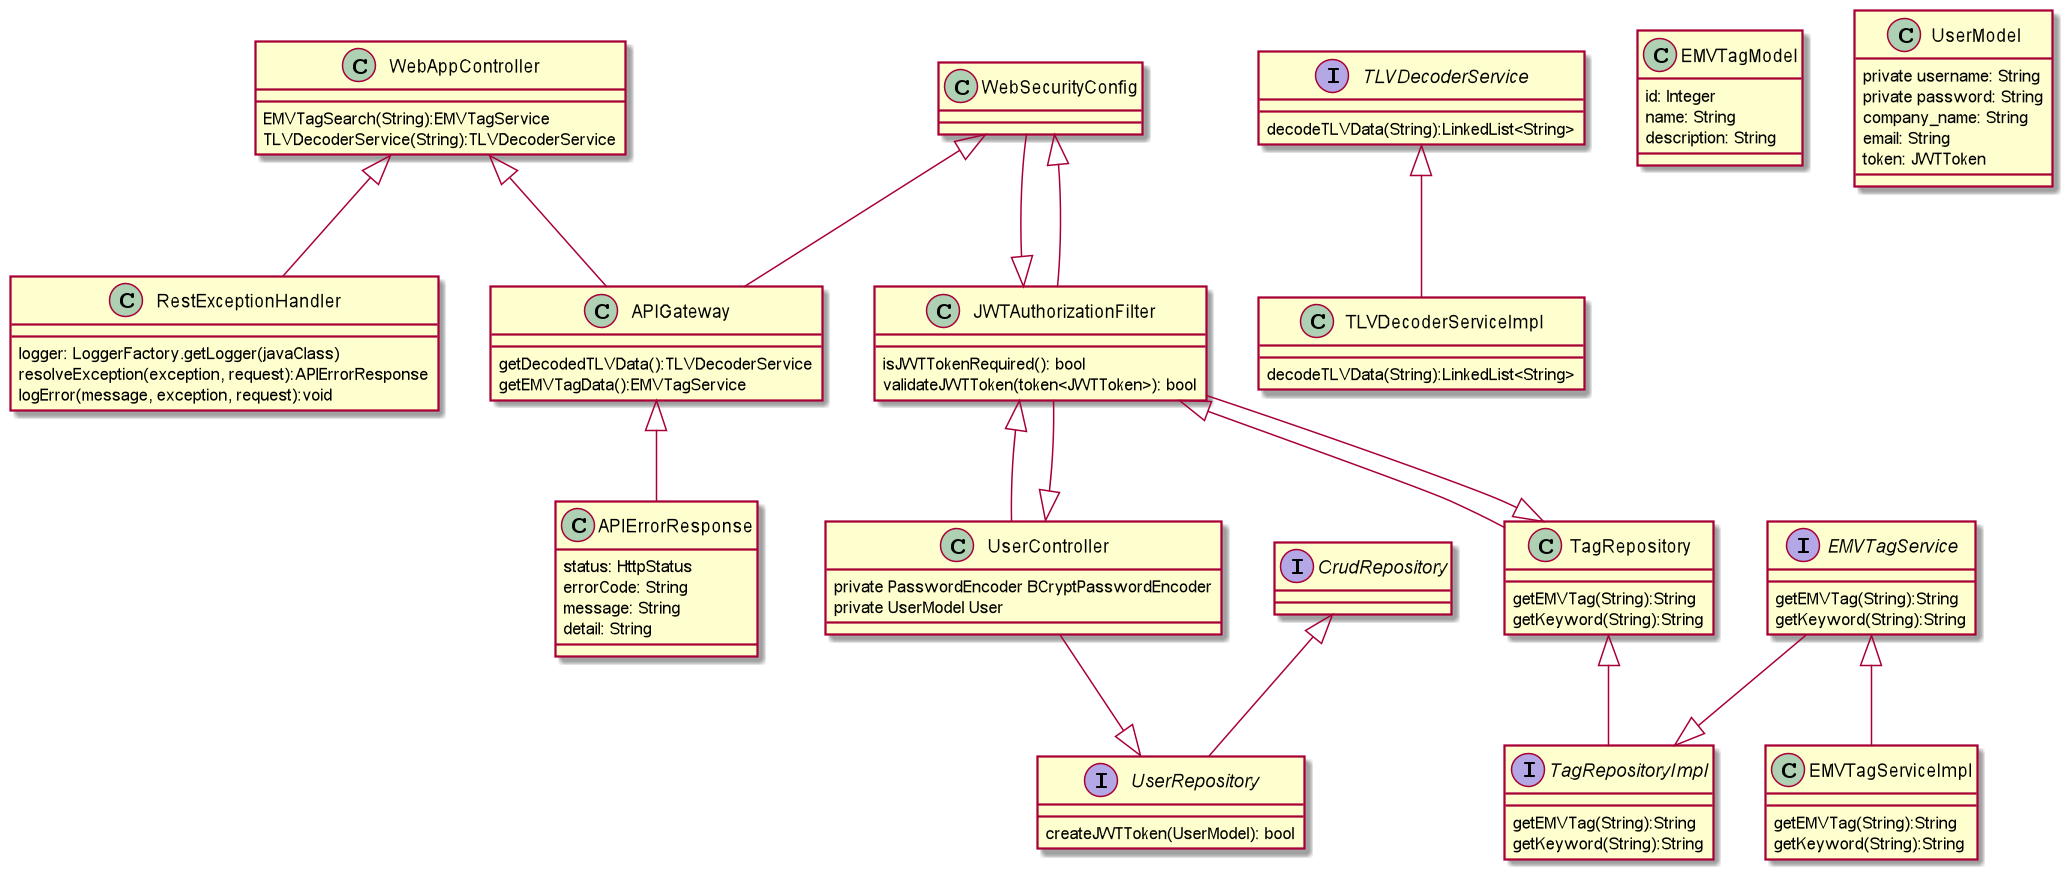

The diagram above was rendered by PlantUML. Its source (embedded in the PNG):
@startuml

class RestExceptionHandler
class WebAppController
class APIErrorResponse
interface EMVTagService
class EMVTagServiceImpl
interface TLVDecoderService
class TLVDecoderServiceImpl
class EMVTagModel
class APIGateway
class UserModel
class UserController
class JWTAuthorizationFilter
interface TagRepository
class TagRepositoryImpl
class WebSecurityConfig
interface UserRepository

UserController --|> UserRepository
WebSecurityConfig --|> JWTAuthorizationFilter
JWTAuthorizationFilter <|-- TagRepository
TagRepository <|-- TagRepositoryImpl
WebSecurityConfig <|-- APIGateway
JWTAuthorizationFilter <|-- UserController
EMVTagService <|-- EMVTagServiceImpl
TLVDecoderService <|-- TLVDecoderServiceImpl
WebAppController <|-- APIGateway
APIGateway <|-- APIErrorResponse
WebAppController <|-- RestExceptionHandler
EMVTagService --|> TagRepositoryImpl

JWTAuthorizationFilter --|> TagRepository
JWTAuthorizationFilter --|> WebSecurityConfig
JWTAuthorizationFilter --|> UserController

interface UserRepository extends CrudRepository {
    createJWTToken(UserModel): bool
}

class JWTAuthorizationFilter {
    isJWTTokenRequired(): bool
    validateJWTToken(token<JWTToken>): bool
}

class UserModel {
    private username: String
    private password: String
    company_name: String
    email: String
    token: JWTToken
}

class UserController {
    private PasswordEncoder BCryptPasswordEncoder
    private UserModel User
}

class TagRepository {
    getEMVTag(String):String
    getKeyword(String):String
}

interface TagRepositoryImpl {
    getEMVTag(String):String
    getKeyword(String):String
}

class APIGateway {
    getDecodedTLVData():TLVDecoderService
    getEMVTagData():EMVTagService
}

interface TLVDecoderService {
    decodeTLVData(String):LinkedList<String>
}

class TLVDecoderServiceImpl {
    decodeTLVData(String):LinkedList<String>
}

class APIErrorResponse{
    status: HttpStatus
    errorCode: String
    message: String
    detail: String
}

class EMVTagServiceImpl {
    getEMVTag(String):String
    getKeyword(String):String
}

class WebAppController {
    EMVTagSearch(String):EMVTagService
    TLVDecoderService(String):TLVDecoderService
}

class RestExceptionHandler {
    logger: LoggerFactory.getLogger(javaClass)
    resolveException(exception, request):APIErrorResponse
    logError(message, exception, request):void
}

class EMVTagModel {
    id: Integer
    name: String
    description: String
}

interface EMVTagService {
    getEMVTag(String):String
    getKeyword(String):String
}

@enduml